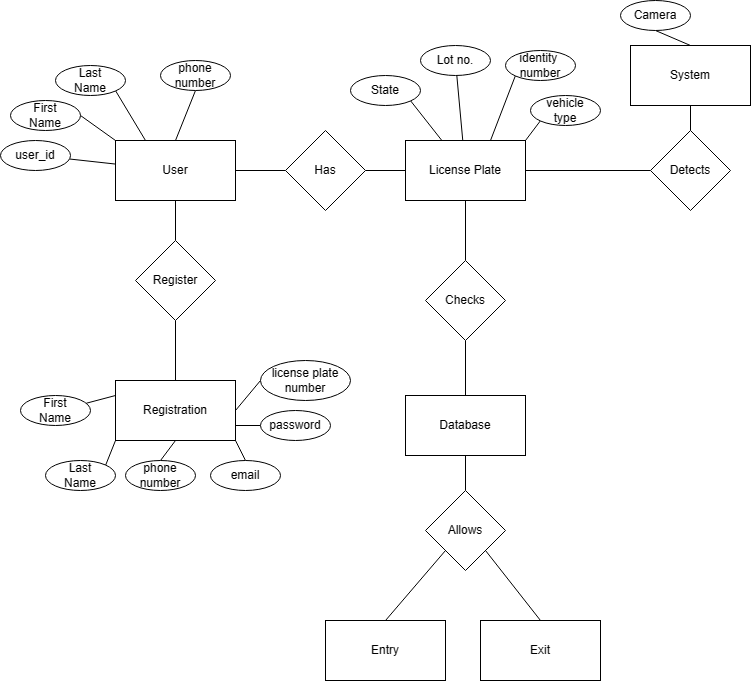

The diagram above was exported from draw.io. Its source (the exported page's mxGraphModel, read from the mxfile embedded in the PNG):
<mxGraphModel dx="1226" dy="627" grid="1" gridSize="10" guides="1" tooltips="1" connect="1" arrows="1" fold="1" page="1" pageScale="1" pageWidth="850" pageHeight="1100" math="0" shadow="0">
  <root>
    <mxCell id="0" />
    <mxCell id="1" parent="0" />
    <mxCell id="27kvZk0mKbO5j4gkK6Uf-10" style="edgeStyle=none;shape=connector;rounded=0;orthogonalLoop=1;jettySize=auto;html=1;entryX=0;entryY=0.5;entryDx=0;entryDy=0;labelBackgroundColor=default;strokeColor=default;fontFamily=Helvetica;fontSize=11;fontColor=default;endArrow=none;endFill=0;" edge="1" parent="1" source="Ax0XP1CqpjRyoestTuN6-1" target="27kvZk0mKbO5j4gkK6Uf-9">
      <mxGeometry relative="1" as="geometry" />
    </mxCell>
    <mxCell id="27kvZk0mKbO5j4gkK6Uf-31" style="edgeStyle=none;shape=connector;rounded=0;orthogonalLoop=1;jettySize=auto;html=1;labelBackgroundColor=default;strokeColor=default;fontFamily=Helvetica;fontSize=11;fontColor=default;endArrow=none;endFill=0;" edge="1" parent="1" source="Ax0XP1CqpjRyoestTuN6-1" target="27kvZk0mKbO5j4gkK6Uf-14">
      <mxGeometry relative="1" as="geometry" />
    </mxCell>
    <mxCell id="Ax0XP1CqpjRyoestTuN6-1" value="User" style="rounded=0;whiteSpace=wrap;html=1;" vertex="1" parent="1">
      <mxGeometry x="495" y="160" width="120" height="60" as="geometry" />
    </mxCell>
    <mxCell id="27kvZk0mKbO5j4gkK6Uf-52" style="edgeStyle=none;shape=connector;rounded=0;orthogonalLoop=1;jettySize=auto;html=1;exitX=1;exitY=0.5;exitDx=0;exitDy=0;entryX=0;entryY=0;entryDx=0;entryDy=0;labelBackgroundColor=default;strokeColor=default;fontFamily=Helvetica;fontSize=11;fontColor=default;endArrow=none;endFill=0;" edge="1" parent="1" source="Ax0XP1CqpjRyoestTuN6-2" target="Ax0XP1CqpjRyoestTuN6-1">
      <mxGeometry relative="1" as="geometry" />
    </mxCell>
    <mxCell id="Ax0XP1CqpjRyoestTuN6-2" value="First&lt;br&gt;Name" style="ellipse;whiteSpace=wrap;html=1;" vertex="1" parent="1">
      <mxGeometry x="390" y="120" width="70" height="30" as="geometry" />
    </mxCell>
    <mxCell id="27kvZk0mKbO5j4gkK6Uf-50" style="edgeStyle=none;shape=connector;rounded=0;orthogonalLoop=1;jettySize=auto;html=1;exitX=0.5;exitY=1;exitDx=0;exitDy=0;entryX=0.5;entryY=0;entryDx=0;entryDy=0;labelBackgroundColor=default;strokeColor=default;fontFamily=Helvetica;fontSize=11;fontColor=default;endArrow=none;endFill=0;" edge="1" parent="1" source="Ax0XP1CqpjRyoestTuN6-4" target="Ax0XP1CqpjRyoestTuN6-1">
      <mxGeometry relative="1" as="geometry" />
    </mxCell>
    <mxCell id="Ax0XP1CqpjRyoestTuN6-4" value="phone number" style="ellipse;whiteSpace=wrap;html=1;" vertex="1" parent="1">
      <mxGeometry x="540" y="80" width="70" height="30" as="geometry" />
    </mxCell>
    <mxCell id="27kvZk0mKbO5j4gkK6Uf-51" style="edgeStyle=none;shape=connector;rounded=0;orthogonalLoop=1;jettySize=auto;html=1;exitX=1;exitY=1;exitDx=0;exitDy=0;entryX=0.25;entryY=0;entryDx=0;entryDy=0;labelBackgroundColor=default;strokeColor=default;fontFamily=Helvetica;fontSize=11;fontColor=default;endArrow=none;endFill=0;" edge="1" parent="1" source="27kvZk0mKbO5j4gkK6Uf-1" target="Ax0XP1CqpjRyoestTuN6-1">
      <mxGeometry relative="1" as="geometry" />
    </mxCell>
    <mxCell id="27kvZk0mKbO5j4gkK6Uf-1" value="Last&lt;br&gt;Name" style="ellipse;whiteSpace=wrap;html=1;" vertex="1" parent="1">
      <mxGeometry x="435" y="85" width="70" height="30" as="geometry" />
    </mxCell>
    <mxCell id="27kvZk0mKbO5j4gkK6Uf-35" style="edgeStyle=none;shape=connector;rounded=0;orthogonalLoop=1;jettySize=auto;html=1;entryX=0.5;entryY=0;entryDx=0;entryDy=0;labelBackgroundColor=default;strokeColor=default;fontFamily=Helvetica;fontSize=11;fontColor=default;endArrow=none;endFill=0;" edge="1" parent="1" source="27kvZk0mKbO5j4gkK6Uf-2" target="27kvZk0mKbO5j4gkK6Uf-25">
      <mxGeometry relative="1" as="geometry" />
    </mxCell>
    <mxCell id="27kvZk0mKbO5j4gkK6Uf-2" value="License Plate" style="rounded=0;whiteSpace=wrap;html=1;" vertex="1" parent="1">
      <mxGeometry x="785" y="160" width="120" height="60" as="geometry" />
    </mxCell>
    <mxCell id="27kvZk0mKbO5j4gkK6Uf-46" style="edgeStyle=none;shape=connector;rounded=0;orthogonalLoop=1;jettySize=auto;html=1;exitX=1;exitY=1;exitDx=0;exitDy=0;labelBackgroundColor=default;strokeColor=default;fontFamily=Helvetica;fontSize=11;fontColor=default;endArrow=none;endFill=0;" edge="1" parent="1" source="27kvZk0mKbO5j4gkK6Uf-3" target="27kvZk0mKbO5j4gkK6Uf-2">
      <mxGeometry relative="1" as="geometry" />
    </mxCell>
    <mxCell id="27kvZk0mKbO5j4gkK6Uf-3" value="State" style="ellipse;whiteSpace=wrap;html=1;" vertex="1" parent="1">
      <mxGeometry x="730" y="95" width="70" height="30" as="geometry" />
    </mxCell>
    <mxCell id="27kvZk0mKbO5j4gkK6Uf-47" value="" style="edgeStyle=none;shape=connector;rounded=0;orthogonalLoop=1;jettySize=auto;html=1;labelBackgroundColor=default;strokeColor=default;fontFamily=Helvetica;fontSize=11;fontColor=default;endArrow=none;endFill=0;" edge="1" parent="1" source="27kvZk0mKbO5j4gkK6Uf-4" target="27kvZk0mKbO5j4gkK6Uf-2">
      <mxGeometry relative="1" as="geometry" />
    </mxCell>
    <mxCell id="27kvZk0mKbO5j4gkK6Uf-4" value="Lot no." style="ellipse;whiteSpace=wrap;html=1;" vertex="1" parent="1">
      <mxGeometry x="800" y="65" width="70" height="30" as="geometry" />
    </mxCell>
    <mxCell id="27kvZk0mKbO5j4gkK6Uf-48" style="edgeStyle=none;shape=connector;rounded=0;orthogonalLoop=1;jettySize=auto;html=1;exitX=0;exitY=1;exitDx=0;exitDy=0;labelBackgroundColor=default;strokeColor=default;fontFamily=Helvetica;fontSize=11;fontColor=default;endArrow=none;endFill=0;" edge="1" parent="1" source="27kvZk0mKbO5j4gkK6Uf-5">
      <mxGeometry relative="1" as="geometry">
        <mxPoint x="870" y="160" as="targetPoint" />
      </mxGeometry>
    </mxCell>
    <mxCell id="27kvZk0mKbO5j4gkK6Uf-5" value="identity&amp;nbsp;&lt;br&gt;number" style="ellipse;whiteSpace=wrap;html=1;" vertex="1" parent="1">
      <mxGeometry x="885" y="70" width="70" height="30" as="geometry" />
    </mxCell>
    <mxCell id="27kvZk0mKbO5j4gkK6Uf-49" style="edgeStyle=none;shape=connector;rounded=0;orthogonalLoop=1;jettySize=auto;html=1;exitX=0;exitY=1;exitDx=0;exitDy=0;entryX=1;entryY=0;entryDx=0;entryDy=0;labelBackgroundColor=default;strokeColor=default;fontFamily=Helvetica;fontSize=11;fontColor=default;endArrow=none;endFill=0;" edge="1" parent="1" source="27kvZk0mKbO5j4gkK6Uf-8" target="27kvZk0mKbO5j4gkK6Uf-2">
      <mxGeometry relative="1" as="geometry" />
    </mxCell>
    <mxCell id="27kvZk0mKbO5j4gkK6Uf-8" value="vehicle&lt;br&gt;type" style="ellipse;whiteSpace=wrap;html=1;" vertex="1" parent="1">
      <mxGeometry x="910" y="115" width="70" height="30" as="geometry" />
    </mxCell>
    <mxCell id="27kvZk0mKbO5j4gkK6Uf-11" style="edgeStyle=none;shape=connector;rounded=0;orthogonalLoop=1;jettySize=auto;html=1;exitX=1;exitY=0.5;exitDx=0;exitDy=0;entryX=0;entryY=0.5;entryDx=0;entryDy=0;labelBackgroundColor=default;strokeColor=default;fontFamily=Helvetica;fontSize=11;fontColor=default;endArrow=none;endFill=0;" edge="1" parent="1" source="27kvZk0mKbO5j4gkK6Uf-9" target="27kvZk0mKbO5j4gkK6Uf-2">
      <mxGeometry relative="1" as="geometry" />
    </mxCell>
    <mxCell id="27kvZk0mKbO5j4gkK6Uf-9" value="Has" style="rhombus;whiteSpace=wrap;html=1;" vertex="1" parent="1">
      <mxGeometry x="665" y="150" width="80" height="80" as="geometry" />
    </mxCell>
    <mxCell id="27kvZk0mKbO5j4gkK6Uf-53" value="" style="edgeStyle=none;shape=connector;rounded=0;orthogonalLoop=1;jettySize=auto;html=1;labelBackgroundColor=default;strokeColor=default;fontFamily=Helvetica;fontSize=11;fontColor=default;endArrow=none;endFill=0;" edge="1" parent="1" source="27kvZk0mKbO5j4gkK6Uf-13" target="Ax0XP1CqpjRyoestTuN6-1">
      <mxGeometry relative="1" as="geometry" />
    </mxCell>
    <mxCell id="27kvZk0mKbO5j4gkK6Uf-13" value="user_id" style="ellipse;whiteSpace=wrap;html=1;" vertex="1" parent="1">
      <mxGeometry x="380" y="160" width="70" height="30" as="geometry" />
    </mxCell>
    <mxCell id="27kvZk0mKbO5j4gkK6Uf-32" style="edgeStyle=none;shape=connector;rounded=0;orthogonalLoop=1;jettySize=auto;html=1;entryX=0.5;entryY=0;entryDx=0;entryDy=0;labelBackgroundColor=default;strokeColor=default;fontFamily=Helvetica;fontSize=11;fontColor=default;endArrow=none;endFill=0;" edge="1" parent="1" source="27kvZk0mKbO5j4gkK6Uf-14" target="27kvZk0mKbO5j4gkK6Uf-15">
      <mxGeometry relative="1" as="geometry" />
    </mxCell>
    <mxCell id="27kvZk0mKbO5j4gkK6Uf-14" value="Register" style="rhombus;whiteSpace=wrap;html=1;" vertex="1" parent="1">
      <mxGeometry x="515" y="260" width="80" height="80" as="geometry" />
    </mxCell>
    <mxCell id="27kvZk0mKbO5j4gkK6Uf-15" value="Registration" style="rounded=0;whiteSpace=wrap;html=1;" vertex="1" parent="1">
      <mxGeometry x="495" y="400" width="120" height="60" as="geometry" />
    </mxCell>
    <mxCell id="27kvZk0mKbO5j4gkK6Uf-40" style="edgeStyle=none;shape=connector;rounded=0;orthogonalLoop=1;jettySize=auto;html=1;entryX=0;entryY=0.25;entryDx=0;entryDy=0;labelBackgroundColor=default;strokeColor=default;fontFamily=Helvetica;fontSize=11;fontColor=default;endArrow=none;endFill=0;" edge="1" parent="1" source="27kvZk0mKbO5j4gkK6Uf-16" target="27kvZk0mKbO5j4gkK6Uf-15">
      <mxGeometry relative="1" as="geometry" />
    </mxCell>
    <mxCell id="27kvZk0mKbO5j4gkK6Uf-16" value="First&lt;br&gt;Name" style="ellipse;whiteSpace=wrap;html=1;" vertex="1" parent="1">
      <mxGeometry x="400" y="415" width="70" height="30" as="geometry" />
    </mxCell>
    <mxCell id="27kvZk0mKbO5j4gkK6Uf-57" style="edgeStyle=none;shape=connector;rounded=0;orthogonalLoop=1;jettySize=auto;html=1;exitX=0.5;exitY=0;exitDx=0;exitDy=0;entryX=0.5;entryY=1;entryDx=0;entryDy=0;labelBackgroundColor=default;strokeColor=default;fontFamily=Helvetica;fontSize=11;fontColor=default;endArrow=none;endFill=0;" edge="1" parent="1" source="27kvZk0mKbO5j4gkK6Uf-17" target="27kvZk0mKbO5j4gkK6Uf-15">
      <mxGeometry relative="1" as="geometry" />
    </mxCell>
    <mxCell id="27kvZk0mKbO5j4gkK6Uf-17" value="phone number" style="ellipse;whiteSpace=wrap;html=1;" vertex="1" parent="1">
      <mxGeometry x="505" y="480" width="70" height="30" as="geometry" />
    </mxCell>
    <mxCell id="27kvZk0mKbO5j4gkK6Uf-42" style="edgeStyle=none;shape=connector;rounded=0;orthogonalLoop=1;jettySize=auto;html=1;exitX=1;exitY=0;exitDx=0;exitDy=0;entryX=0;entryY=1;entryDx=0;entryDy=0;labelBackgroundColor=default;strokeColor=default;fontFamily=Helvetica;fontSize=11;fontColor=default;endArrow=none;endFill=0;" edge="1" parent="1" source="27kvZk0mKbO5j4gkK6Uf-18" target="27kvZk0mKbO5j4gkK6Uf-15">
      <mxGeometry relative="1" as="geometry" />
    </mxCell>
    <mxCell id="27kvZk0mKbO5j4gkK6Uf-18" value="Last&lt;br&gt;Name" style="ellipse;whiteSpace=wrap;html=1;" vertex="1" parent="1">
      <mxGeometry x="425" y="480" width="70" height="30" as="geometry" />
    </mxCell>
    <mxCell id="27kvZk0mKbO5j4gkK6Uf-55" style="edgeStyle=none;shape=connector;rounded=0;orthogonalLoop=1;jettySize=auto;html=1;exitX=0;exitY=0.5;exitDx=0;exitDy=0;entryX=1;entryY=0.75;entryDx=0;entryDy=0;labelBackgroundColor=default;strokeColor=default;fontFamily=Helvetica;fontSize=11;fontColor=default;endArrow=none;endFill=0;" edge="1" parent="1" source="27kvZk0mKbO5j4gkK6Uf-19" target="27kvZk0mKbO5j4gkK6Uf-15">
      <mxGeometry relative="1" as="geometry" />
    </mxCell>
    <mxCell id="27kvZk0mKbO5j4gkK6Uf-19" value="password" style="ellipse;whiteSpace=wrap;html=1;" vertex="1" parent="1">
      <mxGeometry x="640" y="430" width="70" height="30" as="geometry" />
    </mxCell>
    <mxCell id="27kvZk0mKbO5j4gkK6Uf-56" style="edgeStyle=none;shape=connector;rounded=0;orthogonalLoop=1;jettySize=auto;html=1;exitX=0.5;exitY=0;exitDx=0;exitDy=0;entryX=1;entryY=1;entryDx=0;entryDy=0;labelBackgroundColor=default;strokeColor=default;fontFamily=Helvetica;fontSize=11;fontColor=default;endArrow=none;endFill=0;" edge="1" parent="1" source="27kvZk0mKbO5j4gkK6Uf-20" target="27kvZk0mKbO5j4gkK6Uf-15">
      <mxGeometry relative="1" as="geometry" />
    </mxCell>
    <mxCell id="27kvZk0mKbO5j4gkK6Uf-20" value="email" style="ellipse;whiteSpace=wrap;html=1;" vertex="1" parent="1">
      <mxGeometry x="590" y="480" width="70" height="30" as="geometry" />
    </mxCell>
    <mxCell id="27kvZk0mKbO5j4gkK6Uf-54" style="edgeStyle=none;shape=connector;rounded=0;orthogonalLoop=1;jettySize=auto;html=1;exitX=0;exitY=0.5;exitDx=0;exitDy=0;entryX=1;entryY=0.5;entryDx=0;entryDy=0;labelBackgroundColor=default;strokeColor=default;fontFamily=Helvetica;fontSize=11;fontColor=default;endArrow=none;endFill=0;" edge="1" parent="1" source="27kvZk0mKbO5j4gkK6Uf-21" target="27kvZk0mKbO5j4gkK6Uf-15">
      <mxGeometry relative="1" as="geometry" />
    </mxCell>
    <mxCell id="27kvZk0mKbO5j4gkK6Uf-21" value="license plate number" style="ellipse;whiteSpace=wrap;html=1;" vertex="1" parent="1">
      <mxGeometry x="640" y="380" width="90" height="40" as="geometry" />
    </mxCell>
    <mxCell id="27kvZk0mKbO5j4gkK6Uf-34" style="edgeStyle=none;shape=connector;rounded=0;orthogonalLoop=1;jettySize=auto;html=1;labelBackgroundColor=default;strokeColor=default;fontFamily=Helvetica;fontSize=11;fontColor=default;endArrow=none;endFill=0;" edge="1" parent="1" source="27kvZk0mKbO5j4gkK6Uf-23" target="27kvZk0mKbO5j4gkK6Uf-2">
      <mxGeometry relative="1" as="geometry" />
    </mxCell>
    <mxCell id="27kvZk0mKbO5j4gkK6Uf-23" value="Detects" style="rhombus;whiteSpace=wrap;html=1;" vertex="1" parent="1">
      <mxGeometry x="1030" y="150" width="80" height="80" as="geometry" />
    </mxCell>
    <mxCell id="27kvZk0mKbO5j4gkK6Uf-26" style="edgeStyle=none;shape=connector;rounded=0;orthogonalLoop=1;jettySize=auto;html=1;entryX=0.5;entryY=0;entryDx=0;entryDy=0;labelBackgroundColor=default;strokeColor=default;fontFamily=Helvetica;fontSize=11;fontColor=default;endArrow=none;endFill=0;" edge="1" parent="1" source="27kvZk0mKbO5j4gkK6Uf-24" target="27kvZk0mKbO5j4gkK6Uf-23">
      <mxGeometry relative="1" as="geometry" />
    </mxCell>
    <mxCell id="27kvZk0mKbO5j4gkK6Uf-24" value="System" style="rounded=0;whiteSpace=wrap;html=1;" vertex="1" parent="1">
      <mxGeometry x="1010" y="65" width="120" height="60" as="geometry" />
    </mxCell>
    <mxCell id="27kvZk0mKbO5j4gkK6Uf-36" style="edgeStyle=none;shape=connector;rounded=0;orthogonalLoop=1;jettySize=auto;html=1;entryX=0.5;entryY=0;entryDx=0;entryDy=0;labelBackgroundColor=default;strokeColor=default;fontFamily=Helvetica;fontSize=11;fontColor=default;endArrow=none;endFill=0;" edge="1" parent="1" source="27kvZk0mKbO5j4gkK6Uf-25" target="27kvZk0mKbO5j4gkK6Uf-33">
      <mxGeometry relative="1" as="geometry" />
    </mxCell>
    <mxCell id="27kvZk0mKbO5j4gkK6Uf-25" value="Checks" style="rhombus;whiteSpace=wrap;html=1;" vertex="1" parent="1">
      <mxGeometry x="805" y="280" width="80" height="80" as="geometry" />
    </mxCell>
    <mxCell id="27kvZk0mKbO5j4gkK6Uf-43" style="edgeStyle=none;shape=connector;rounded=0;orthogonalLoop=1;jettySize=auto;html=1;labelBackgroundColor=default;strokeColor=default;fontFamily=Helvetica;fontSize=11;fontColor=default;endArrow=none;endFill=0;" edge="1" parent="1" source="27kvZk0mKbO5j4gkK6Uf-33" target="27kvZk0mKbO5j4gkK6Uf-37">
      <mxGeometry relative="1" as="geometry" />
    </mxCell>
    <mxCell id="27kvZk0mKbO5j4gkK6Uf-33" value="Database" style="rounded=0;whiteSpace=wrap;html=1;" vertex="1" parent="1">
      <mxGeometry x="785" y="415" width="120" height="60" as="geometry" />
    </mxCell>
    <mxCell id="27kvZk0mKbO5j4gkK6Uf-44" style="edgeStyle=none;shape=connector;rounded=0;orthogonalLoop=1;jettySize=auto;html=1;exitX=0;exitY=1;exitDx=0;exitDy=0;entryX=0.5;entryY=0;entryDx=0;entryDy=0;labelBackgroundColor=default;strokeColor=default;fontFamily=Helvetica;fontSize=11;fontColor=default;endArrow=none;endFill=0;" edge="1" parent="1" source="27kvZk0mKbO5j4gkK6Uf-37" target="27kvZk0mKbO5j4gkK6Uf-38">
      <mxGeometry relative="1" as="geometry" />
    </mxCell>
    <mxCell id="27kvZk0mKbO5j4gkK6Uf-45" style="edgeStyle=none;shape=connector;rounded=0;orthogonalLoop=1;jettySize=auto;html=1;exitX=1;exitY=1;exitDx=0;exitDy=0;entryX=0.5;entryY=0;entryDx=0;entryDy=0;labelBackgroundColor=default;strokeColor=default;fontFamily=Helvetica;fontSize=11;fontColor=default;endArrow=none;endFill=0;" edge="1" parent="1" source="27kvZk0mKbO5j4gkK6Uf-37" target="27kvZk0mKbO5j4gkK6Uf-39">
      <mxGeometry relative="1" as="geometry" />
    </mxCell>
    <mxCell id="27kvZk0mKbO5j4gkK6Uf-37" value="Allows" style="rhombus;whiteSpace=wrap;html=1;" vertex="1" parent="1">
      <mxGeometry x="805" y="510" width="80" height="80" as="geometry" />
    </mxCell>
    <mxCell id="27kvZk0mKbO5j4gkK6Uf-38" value="Entry" style="rounded=0;whiteSpace=wrap;html=1;" vertex="1" parent="1">
      <mxGeometry x="705" y="640" width="120" height="60" as="geometry" />
    </mxCell>
    <mxCell id="27kvZk0mKbO5j4gkK6Uf-39" value="Exit" style="rounded=0;whiteSpace=wrap;html=1;" vertex="1" parent="1">
      <mxGeometry x="860" y="640" width="120" height="60" as="geometry" />
    </mxCell>
    <mxCell id="27kvZk0mKbO5j4gkK6Uf-59" style="edgeStyle=none;shape=connector;rounded=0;orthogonalLoop=1;jettySize=auto;html=1;exitX=0.5;exitY=1;exitDx=0;exitDy=0;entryX=0.5;entryY=0;entryDx=0;entryDy=0;labelBackgroundColor=default;strokeColor=default;fontFamily=Helvetica;fontSize=11;fontColor=default;endArrow=none;endFill=0;" edge="1" parent="1" source="27kvZk0mKbO5j4gkK6Uf-58" target="27kvZk0mKbO5j4gkK6Uf-24">
      <mxGeometry relative="1" as="geometry" />
    </mxCell>
    <mxCell id="27kvZk0mKbO5j4gkK6Uf-58" value="Camera" style="ellipse;whiteSpace=wrap;html=1;" vertex="1" parent="1">
      <mxGeometry x="1000" y="20" width="70" height="30" as="geometry" />
    </mxCell>
  </root>
</mxGraphModel>